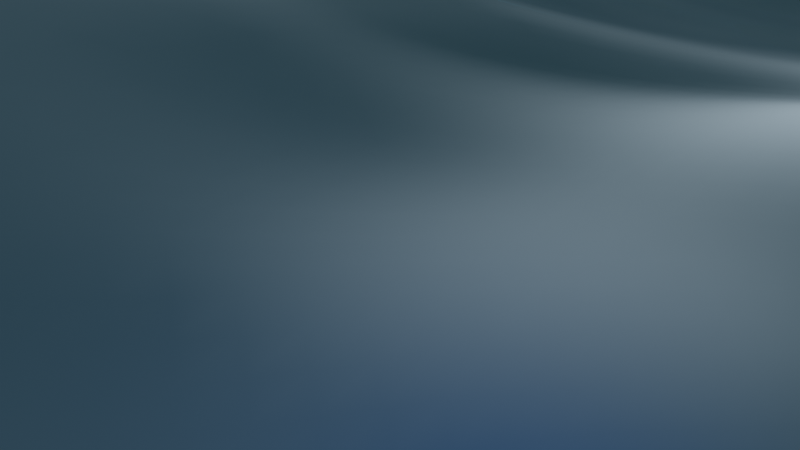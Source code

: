 # Source: wave.blend  (saved by Blender 2.93.21; exported with 4.5.12 LTS)
import bpy
from mathutils import Matrix  # noqa: F401  (used for matrix-valued properties, if any)

bpy.ops.wm.read_factory_settings(use_empty=True)
scene = bpy.context.scene
scene.name = 'Scene'

# ---- collections
col_collection = bpy.data.collections.new('Collection'); scene.collection.children.link(col_collection)

# ---- materials (node trees are filled in below, after node groups)
mat_x = bpy.data.materials.new('マテリアル')
mat_x.surface_render_method = 'BLENDED'
mat_x.blend_method = 'BLEND'
mat_x.use_transparent_shadow = False
mat_x.use_raytrace_refraction = True
mat_x.use_screen_refraction = True
mat_x.thickness_mode = 'SLAB'

# ---- material node trees
mat_x.use_nodes = True; mat_x.node_tree.nodes.clear()
_N = mat_x.node_tree.nodes; _L = mat_x.node_tree.links
n0 = _N.new('ShaderNodeBsdfPrincipled'); n0.name = 'Principled BSDF'; n0.location = (10, 300)
n0.distribution = 'GGX'
n0.subsurface_method = 'BURLEY'
n0.inputs[0].default_value = (0.0, 0.127, 0.8, 1.0)
n0.inputs[3].default_value = 1.45
n0.inputs[27].default_value = (0.0, 0.0, 0.0, 1.0)
n0.inputs[28].default_value = 1.0
n1 = _N.new('ShaderNodeOutputMaterial'); n1.name = 'Material Output'; n1.location = (990, 300)
n2 = _N.new('ShaderNodeMixShader'); n2.name = 'シェーダーミックス.001'; n2.location = (550, 245)
n3 = _N.new('ShaderNodeMixShader'); n3.name = 'シェーダーミックス.002'; n3.location = (770, 248)
n4 = _N.new('ShaderNodeBsdfGlass'); n4.name = 'グラスBSDF'; n4.location = (49, 498)
n4.distribution = 'BECKMANN'
n4.inputs[0].default_value = (0.01306, 0.8038, 1.0, 1.0)
n4.inputs[2].default_value = 1.45
n5 = _N.new('ShaderNodeBsdfTransparent'); n5.name = '透過BSDF'; n5.location = (365, 392)
n5.inputs[0].default_value = (0.007006, 0.8304, 1.0, 1.0)
n6 = _N.new('ShaderNodeMixShader'); n6.name = 'シェーダーミックス'; n6.location = (330, 253)
n7 = _N.new('ShaderNodeAttribute'); n7.name = '属性'; n7.location = (256, 89)
n7.attribute_name = 'foam'
n8 = _N.new('ShaderNodeEmission'); n8.name = '放射'; n8.location = (858, 52)
n9 = _N.new('ShaderNodeValToRGB'); n9.name = 'カラーランプ'; n9.location = (470, 44)
while len(n9.color_ramp.elements) > 1: n9.color_ramp.elements.remove(n9.color_ramp.elements[-1])
n9.color_ramp.elements[0].position = 0.0; n9.color_ramp.elements[0].color = (0.0, 0.0, 0.0, 1.0)
_e = n9.color_ramp.elements.new(1.0); _e.color = (0.6639, 0.8534, 1.0, 1.0)
_L.new(n2.outputs[0], n3.inputs[1])
_L.new(n3.outputs[0], n1.inputs[0])
_L.new(n6.outputs[0], n2.inputs[2])
_L.new(n5.outputs[0], n2.inputs[1])
_L.new(n0.outputs[0], n6.inputs[2])
_L.new(n4.outputs[0], n6.inputs[1])
_L.new(n7.outputs[0], n9.inputs[0])
_L.new(n9.outputs[0], n8.inputs[0])
_L.new(n8.outputs[0], n3.inputs[2])
n1.is_active_output = True

# ---- world
world_world = bpy.data.worlds.new('World'); scene.world = world_world
world_world.use_nodes = True; world_world.node_tree.nodes.clear()
_N = world_world.node_tree.nodes; _L = world_world.node_tree.links
n0 = _N.new('ShaderNodeOutputWorld'); n0.name = 'World Output'; n0.location = (300, 300)
n1 = _N.new('ShaderNodeBackground'); n1.name = 'Background'; n1.location = (10, 300)
n1.inputs[0].default_value = (0.05088, 0.05088, 0.05088, 1.0)
_L.new(n1.outputs[0], n0.inputs[0])
n0.is_active_output = True
world_world.color = (0.05088, 0.05088, 0.05088)
world_world.use_sun_shadow = False
world_world.sun_shadow_jitter_overblur = 0.0

# ---- cameras
cam_camera = bpy.data.cameras.new('Camera')
cam_camera.clip_end = 100.0
cam_camera.ortho_scale = 7.314

# ---- lights
light_light = bpy.data.lights.new('Light', 'POINT')
light_light.transmission_factor = 0.0
light_light.energy = 1000.0
light_light.shadow_soft_size = 0.1
light_light.shadow_maximum_resolution = 0.006
light_light.use_absolute_resolution = True

# ---- meshes
me_x = bpy.data.meshes.new('平面')
me_x.from_pydata([(-1.0, -1.0, 0.0), (1.0, -1.0, 0.0), (-1.0, 1.0, 0.0), (1.0, 1.0, 0.0)], [], [(0, 1, 3, 2)])
_uv = me_x.uv_layers.new(name='UVマップ')
_uv.uv.foreach_set('vector', [0.0, 0.0, 1.0, 0.0, 1.0, 1.0, 0.0, 1.0])
me_x.materials.append(mat_x)
me_x.use_remesh_fix_poles = True
me_x.use_remesh_preserve_attributes = False
me_x.update()

# ---- objects
ob_light = bpy.data.objects.new('Light', light_light)
ob_camera = bpy.data.objects.new('Camera', cam_camera)
ob_x = bpy.data.objects.new('平面', me_x)

# ---- transforms, parenting, visibility, modifiers, constraints
ob_light.location = (4.076, 1.005, 5.904)
ob_light.rotation_euler = (0.6503, 0.05522, 1.866)
ob_light.lock_rotations_4d = False
ob_light.empty_display_type = 'ARROWS'
ob_light.color = (0.0, 0.0, 0.0, 0.0)
ob_light.lineart.crease_threshold = 0.0
ob_camera.location = (-4.528, -7.078, 10.05)
ob_camera.rotation_euler = (1.076, -0.3375, -0.2332)
ob_camera.scale = (3.6, 1.513, 2.958)
ob_camera.lock_rotations_4d = False
ob_camera.empty_display_type = 'ARROWS'
ob_camera.color = (0.0, 0.0, 0.0, 0.0)
ob_camera.display_type = 'WIRE'
ob_camera.lineart.crease_threshold = 0.0
ob_x.location = (0.0, 0.0, 0.0)
_m = ob_x.modifiers.new('海洋', 'OCEAN')
_m.repeat_x = 2
_m.repeat_y = 2
_m.use_foam = True
_m.use_spray = True
_m.wind_velocity = 34.6
_m.wave_scale_min = 2.21
_m.wave_alignment = 0.8473
_m.wave_direction = 1.571
_m.wave_scale = 2.2
_m.foam_coverage = 0.3
_m.foam_layer_name = 'foam'
_m.choppiness = 1.84
_m.filepath = '//../../../../var/folders/6z/tjn5yrdd5bj7clck9y1gyb_m0000gn/T/blender_AaUMD1/cache_ocean'

# ---- collection membership
col_collection.objects.link(ob_light)
col_collection.objects.link(ob_camera)
col_collection.objects.link(ob_x)

# ---- scene / render settings (as saved in the file)
scene.camera = ob_camera
scene.frame_start = 1; scene.frame_end = 250; scene.frame_set(1)
scene.render.engine = 'BLENDER_EEVEE_NEXT'
scene.cycles.use_denoising = False
scene.cycles.samples = 128
scene.cycles.sampling_pattern = 'TABULATED_SOBOL'
scene.cycles.use_adaptive_sampling = False
scene.cycles.use_light_tree = False
scene.eevee.use_raytracing = True
scene.view_settings.view_transform = 'Filmic'
bpy.context.view_layer.update()
